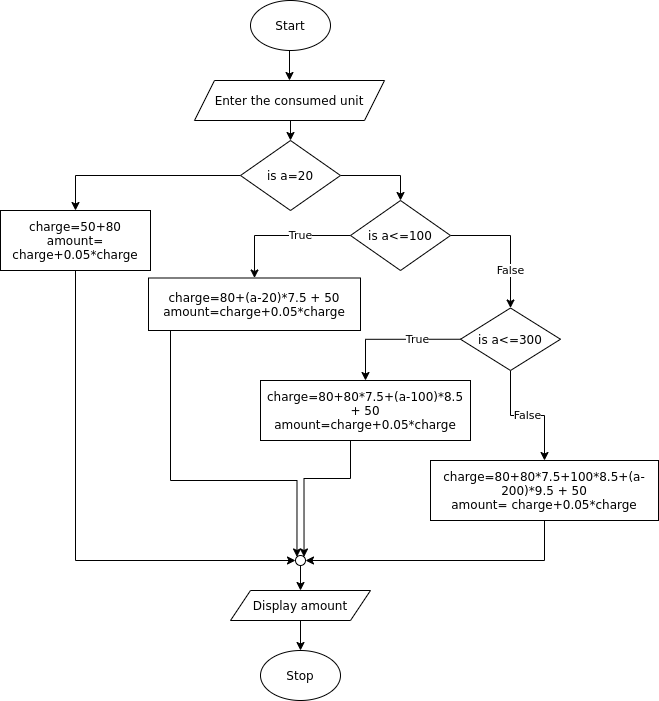

The diagram above was exported from draw.io. Its source (the exported page's mxGraphModel, read from the mxfile embedded in the PNG):
<mxGraphModel dx="1108" dy="489" grid="1" gridSize="10" guides="1" tooltips="1" connect="1" arrows="1" fold="1" page="1" pageScale="1" pageWidth="827" pageHeight="1169" math="0" shadow="0">
  <root>
    <mxCell id="WIyWlLk6GJQsqaUBKTNV-0" />
    <mxCell id="WIyWlLk6GJQsqaUBKTNV-1" parent="WIyWlLk6GJQsqaUBKTNV-0" />
    <mxCell id="Cyel28edmdJ5GpMY42I3-19" style="edgeStyle=orthogonalEdgeStyle;rounded=0;orthogonalLoop=1;jettySize=auto;html=1;exitX=0.5;exitY=1;exitDx=0;exitDy=0;entryX=0.5;entryY=0;entryDx=0;entryDy=0;" parent="WIyWlLk6GJQsqaUBKTNV-1" source="Cyel28edmdJ5GpMY42I3-0" target="Cyel28edmdJ5GpMY42I3-3" edge="1">
      <mxGeometry relative="1" as="geometry" />
    </mxCell>
    <mxCell id="Cyel28edmdJ5GpMY42I3-0" value="Start" style="ellipse;whiteSpace=wrap;html=1;" parent="WIyWlLk6GJQsqaUBKTNV-1" vertex="1">
      <mxGeometry x="280" y="30" width="80" height="50" as="geometry" />
    </mxCell>
    <mxCell id="Cyel28edmdJ5GpMY42I3-2" value="Stop" style="ellipse;whiteSpace=wrap;html=1;" parent="WIyWlLk6GJQsqaUBKTNV-1" vertex="1">
      <mxGeometry x="290" y="680" width="80" height="50" as="geometry" />
    </mxCell>
    <mxCell id="ti3xk1nt9Ds6-KNlnCLZ-28" style="edgeStyle=orthogonalEdgeStyle;rounded=0;orthogonalLoop=1;jettySize=auto;html=1;exitX=0.5;exitY=1;exitDx=0;exitDy=0;entryX=0.5;entryY=0;entryDx=0;entryDy=0;" edge="1" parent="WIyWlLk6GJQsqaUBKTNV-1" source="Cyel28edmdJ5GpMY42I3-3" target="ti3xk1nt9Ds6-KNlnCLZ-27">
      <mxGeometry relative="1" as="geometry" />
    </mxCell>
    <mxCell id="Cyel28edmdJ5GpMY42I3-3" value="Enter the consumed unit" style="shape=parallelogram;perimeter=parallelogramPerimeter;whiteSpace=wrap;html=1;fixedSize=1;" parent="WIyWlLk6GJQsqaUBKTNV-1" vertex="1">
      <mxGeometry x="224" y="110" width="190" height="40" as="geometry" />
    </mxCell>
    <mxCell id="Cyel28edmdJ5GpMY42I3-89" value="False" style="edgeStyle=orthogonalEdgeStyle;rounded=0;orthogonalLoop=1;jettySize=auto;html=1;exitX=1;exitY=0.5;exitDx=0;exitDy=0;entryX=0.5;entryY=0;entryDx=0;entryDy=0;" parent="WIyWlLk6GJQsqaUBKTNV-1" source="Cyel28edmdJ5GpMY42I3-8" target="Cyel28edmdJ5GpMY42I3-88" edge="1">
      <mxGeometry x="0.434" relative="1" as="geometry">
        <mxPoint as="offset" />
      </mxGeometry>
    </mxCell>
    <mxCell id="Cyel28edmdJ5GpMY42I3-90" value="True" style="edgeStyle=orthogonalEdgeStyle;rounded=0;orthogonalLoop=1;jettySize=auto;html=1;exitX=0;exitY=0.5;exitDx=0;exitDy=0;entryX=0.5;entryY=0;entryDx=0;entryDy=0;" parent="WIyWlLk6GJQsqaUBKTNV-1" source="Cyel28edmdJ5GpMY42I3-8" target="ti3xk1nt9Ds6-KNlnCLZ-18" edge="1">
      <mxGeometry x="-0.2805" relative="1" as="geometry">
        <mxPoint as="offset" />
      </mxGeometry>
    </mxCell>
    <mxCell id="Cyel28edmdJ5GpMY42I3-8" value="is a&amp;lt;=100" style="rhombus;whiteSpace=wrap;html=1;" parent="WIyWlLk6GJQsqaUBKTNV-1" vertex="1">
      <mxGeometry x="380" y="230" width="100" height="70" as="geometry" />
    </mxCell>
    <mxCell id="ti3xk1nt9Ds6-KNlnCLZ-14" style="edgeStyle=orthogonalEdgeStyle;rounded=0;orthogonalLoop=1;jettySize=auto;html=1;exitX=0.5;exitY=1;exitDx=0;exitDy=0;entryX=0;entryY=0;entryDx=0;entryDy=0;" edge="1" parent="WIyWlLk6GJQsqaUBKTNV-1" source="ti3xk1nt9Ds6-KNlnCLZ-18" target="ti3xk1nt9Ds6-KNlnCLZ-13">
      <mxGeometry relative="1" as="geometry">
        <mxPoint x="160" y="420" as="sourcePoint" />
        <Array as="points">
          <mxPoint x="200" y="360" />
          <mxPoint x="200" y="510" />
          <mxPoint x="327" y="510" />
        </Array>
      </mxGeometry>
    </mxCell>
    <mxCell id="Cyel28edmdJ5GpMY42I3-93" value="True" style="edgeStyle=orthogonalEdgeStyle;rounded=0;orthogonalLoop=1;jettySize=auto;html=1;exitX=0;exitY=0.5;exitDx=0;exitDy=0;entryX=0.5;entryY=0;entryDx=0;entryDy=0;" parent="WIyWlLk6GJQsqaUBKTNV-1" source="Cyel28edmdJ5GpMY42I3-88" target="ti3xk1nt9Ds6-KNlnCLZ-19" edge="1">
      <mxGeometry x="-0.3746" relative="1" as="geometry">
        <mxPoint x="320" y="330" as="targetPoint" />
        <mxPoint as="offset" />
      </mxGeometry>
    </mxCell>
    <mxCell id="ti3xk1nt9Ds6-KNlnCLZ-22" value="False" style="edgeStyle=orthogonalEdgeStyle;rounded=0;orthogonalLoop=1;jettySize=auto;html=1;exitX=0.5;exitY=1;exitDx=0;exitDy=0;entryX=0.5;entryY=0;entryDx=0;entryDy=0;" edge="1" parent="WIyWlLk6GJQsqaUBKTNV-1" source="Cyel28edmdJ5GpMY42I3-88" target="ti3xk1nt9Ds6-KNlnCLZ-20">
      <mxGeometry relative="1" as="geometry" />
    </mxCell>
    <mxCell id="Cyel28edmdJ5GpMY42I3-88" value="is a&amp;lt;=300" style="rhombus;whiteSpace=wrap;html=1;" parent="WIyWlLk6GJQsqaUBKTNV-1" vertex="1">
      <mxGeometry x="490" y="337.5" width="100" height="62.5" as="geometry" />
    </mxCell>
    <mxCell id="ti3xk1nt9Ds6-KNlnCLZ-15" style="edgeStyle=orthogonalEdgeStyle;rounded=0;orthogonalLoop=1;jettySize=auto;html=1;exitX=0.5;exitY=1;exitDx=0;exitDy=0;entryX=1;entryY=0.5;entryDx=0;entryDy=0;" edge="1" parent="WIyWlLk6GJQsqaUBKTNV-1" source="ti3xk1nt9Ds6-KNlnCLZ-20" target="ti3xk1nt9Ds6-KNlnCLZ-13">
      <mxGeometry relative="1" as="geometry">
        <mxPoint x="490" y="420" as="sourcePoint" />
      </mxGeometry>
    </mxCell>
    <mxCell id="ti3xk1nt9Ds6-KNlnCLZ-17" style="edgeStyle=orthogonalEdgeStyle;rounded=0;orthogonalLoop=1;jettySize=auto;html=1;exitX=0.5;exitY=1;exitDx=0;exitDy=0;entryX=0.5;entryY=0;entryDx=0;entryDy=0;" edge="1" parent="WIyWlLk6GJQsqaUBKTNV-1" source="ti3xk1nt9Ds6-KNlnCLZ-13" target="ti3xk1nt9Ds6-KNlnCLZ-23">
      <mxGeometry relative="1" as="geometry" />
    </mxCell>
    <mxCell id="ti3xk1nt9Ds6-KNlnCLZ-13" value="" style="ellipse;whiteSpace=wrap;html=1;aspect=fixed;" vertex="1" parent="WIyWlLk6GJQsqaUBKTNV-1">
      <mxGeometry x="325" y="585" width="10" height="10" as="geometry" />
    </mxCell>
    <mxCell id="ti3xk1nt9Ds6-KNlnCLZ-18" value="&lt;p class=&quot;MsoNormal&quot; style=&quot;margin: 0pt 0pt 0.0001pt ; font-family: &amp;#34;calibri&amp;#34;&quot;&gt;charge=80+(a-20)*7.5 + 50&lt;/p&gt;&lt;p class=&quot;MsoNormal&quot; style=&quot;margin: 0pt 0pt 0.0001pt ; font-family: &amp;#34;calibri&amp;#34;&quot;&gt;amount=&lt;span&gt;charge+0.05*charge&lt;/span&gt;&lt;/p&gt;" style="rounded=0;whiteSpace=wrap;html=1;" vertex="1" parent="WIyWlLk6GJQsqaUBKTNV-1">
      <mxGeometry x="178" y="307.5" width="212" height="52.5" as="geometry" />
    </mxCell>
    <mxCell id="ti3xk1nt9Ds6-KNlnCLZ-33" style="edgeStyle=orthogonalEdgeStyle;rounded=0;orthogonalLoop=1;jettySize=auto;html=1;exitX=0.5;exitY=1;exitDx=0;exitDy=0;entryX=1;entryY=0;entryDx=0;entryDy=0;" edge="1" parent="WIyWlLk6GJQsqaUBKTNV-1" source="ti3xk1nt9Ds6-KNlnCLZ-19" target="ti3xk1nt9Ds6-KNlnCLZ-13">
      <mxGeometry relative="1" as="geometry">
        <Array as="points">
          <mxPoint x="380" y="508" />
          <mxPoint x="334" y="508" />
        </Array>
      </mxGeometry>
    </mxCell>
    <mxCell id="ti3xk1nt9Ds6-KNlnCLZ-19" value="&lt;p class=&quot;MsoNormal&quot; style=&quot;margin: 0pt 0pt 0.0001pt ; font-family: &amp;#34;calibri&amp;#34;&quot;&gt;charge=80+80*7.5+(a-100)*8.5 + 50&lt;/p&gt;&lt;p class=&quot;MsoNormal&quot; style=&quot;margin: 0pt 0pt 0.0001pt ; font-family: &amp;#34;calibri&amp;#34;&quot;&gt;amount=&lt;span&gt;charge+0.05*charge&lt;/span&gt;&lt;/p&gt;" style="rounded=0;whiteSpace=wrap;html=1;" vertex="1" parent="WIyWlLk6GJQsqaUBKTNV-1">
      <mxGeometry x="290" y="410" width="210" height="60" as="geometry" />
    </mxCell>
    <mxCell id="ti3xk1nt9Ds6-KNlnCLZ-20" value="&lt;p class=&quot;MsoNormal&quot; style=&quot;margin: 0pt 0pt 0.0001pt ; font-family: &amp;#34;calibri&amp;#34;&quot;&gt;charge=80+80*7.5+100*8.5+(a-200)*9.5 + 50&lt;/p&gt;&lt;p class=&quot;MsoNormal&quot; style=&quot;margin: 0pt 0pt 0.0001pt ; font-family: &amp;#34;calibri&amp;#34;&quot;&gt;amount=&amp;nbsp;&lt;span&gt;charge+0.05*charge&lt;/span&gt;&lt;/p&gt;" style="rounded=0;whiteSpace=wrap;html=1;" vertex="1" parent="WIyWlLk6GJQsqaUBKTNV-1">
      <mxGeometry x="460" y="490" width="228" height="60" as="geometry" />
    </mxCell>
    <mxCell id="ti3xk1nt9Ds6-KNlnCLZ-24" style="edgeStyle=orthogonalEdgeStyle;rounded=0;orthogonalLoop=1;jettySize=auto;html=1;exitX=0.5;exitY=1;exitDx=0;exitDy=0;entryX=0.5;entryY=0;entryDx=0;entryDy=0;" edge="1" parent="WIyWlLk6GJQsqaUBKTNV-1" source="ti3xk1nt9Ds6-KNlnCLZ-23" target="Cyel28edmdJ5GpMY42I3-2">
      <mxGeometry relative="1" as="geometry" />
    </mxCell>
    <mxCell id="ti3xk1nt9Ds6-KNlnCLZ-23" value="Display amount" style="shape=parallelogram;perimeter=parallelogramPerimeter;whiteSpace=wrap;html=1;fixedSize=1;" vertex="1" parent="WIyWlLk6GJQsqaUBKTNV-1">
      <mxGeometry x="260" y="620" width="140" height="30" as="geometry" />
    </mxCell>
    <mxCell id="ti3xk1nt9Ds6-KNlnCLZ-29" style="edgeStyle=orthogonalEdgeStyle;rounded=0;orthogonalLoop=1;jettySize=auto;html=1;exitX=1;exitY=0.5;exitDx=0;exitDy=0;entryX=0.5;entryY=0;entryDx=0;entryDy=0;" edge="1" parent="WIyWlLk6GJQsqaUBKTNV-1" source="ti3xk1nt9Ds6-KNlnCLZ-27" target="Cyel28edmdJ5GpMY42I3-8">
      <mxGeometry relative="1" as="geometry" />
    </mxCell>
    <mxCell id="ti3xk1nt9Ds6-KNlnCLZ-31" style="edgeStyle=orthogonalEdgeStyle;rounded=0;orthogonalLoop=1;jettySize=auto;html=1;exitX=0;exitY=0.5;exitDx=0;exitDy=0;entryX=0.5;entryY=0;entryDx=0;entryDy=0;" edge="1" parent="WIyWlLk6GJQsqaUBKTNV-1" source="ti3xk1nt9Ds6-KNlnCLZ-27" target="ti3xk1nt9Ds6-KNlnCLZ-30">
      <mxGeometry relative="1" as="geometry" />
    </mxCell>
    <mxCell id="ti3xk1nt9Ds6-KNlnCLZ-27" value="is a=20" style="rhombus;whiteSpace=wrap;html=1;" vertex="1" parent="WIyWlLk6GJQsqaUBKTNV-1">
      <mxGeometry x="270" y="170" width="100" height="70" as="geometry" />
    </mxCell>
    <mxCell id="ti3xk1nt9Ds6-KNlnCLZ-32" style="edgeStyle=orthogonalEdgeStyle;rounded=0;orthogonalLoop=1;jettySize=auto;html=1;exitX=0.5;exitY=1;exitDx=0;exitDy=0;entryX=0;entryY=0.5;entryDx=0;entryDy=0;" edge="1" parent="WIyWlLk6GJQsqaUBKTNV-1" source="ti3xk1nt9Ds6-KNlnCLZ-30" target="ti3xk1nt9Ds6-KNlnCLZ-13">
      <mxGeometry relative="1" as="geometry" />
    </mxCell>
    <mxCell id="ti3xk1nt9Ds6-KNlnCLZ-30" value="&lt;p class=&quot;MsoNormal&quot; style=&quot;margin: 0pt 0pt 0.0001pt ; font-family: &amp;#34;calibri&amp;#34;&quot;&gt;charge=50+80&lt;/p&gt;&lt;p class=&quot;MsoNormal&quot; style=&quot;margin: 0pt 0pt 0.0001pt ; font-family: &amp;#34;calibri&amp;#34;&quot;&gt;amount=&lt;/p&gt;&lt;p class=&quot;MsoNormal&quot; style=&quot;margin: 0pt 0pt 0.0001pt ; font-family: &amp;#34;calibri&amp;#34;&quot;&gt;charge+0.05*charge&lt;/p&gt;" style="rounded=0;whiteSpace=wrap;html=1;" vertex="1" parent="WIyWlLk6GJQsqaUBKTNV-1">
      <mxGeometry x="30" y="240" width="150" height="60" as="geometry" />
    </mxCell>
  </root>
</mxGraphModel>